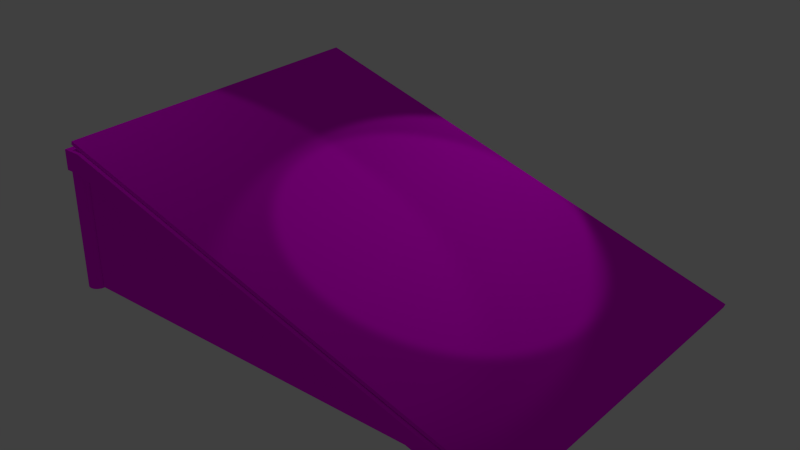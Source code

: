 # Source: ramp.blend  (saved by Blender 2.71.0; exported with 4.5.12 LTS)
import bpy
from mathutils import Matrix  # noqa: F401  (used for matrix-valued properties, if any)

bpy.ops.wm.read_factory_settings(use_empty=True)
scene = bpy.context.scene
scene.name = 'Scene'

# ---- collections
col_collection_1 = bpy.data.collections.new('Collection 1'); scene.collection.children.link(col_collection_1)
col_collection_6 = bpy.data.collections.new('Collection 6'); scene.collection.children.link(col_collection_6)

# ---- images (referenced by path relative to the original .blend; pixels are not part of the script)
import os
ASSET_DIR = os.environ.get("B2B_ASSET_DIR", "")  # directory of the original .blend (textures are referenced by path, not embedded)
HERE = os.path.dirname(os.path.abspath(__file__))  # packed textures are extracted next to this script under _unpacked/

def load_image(name, relpath, width, height, colorspace="sRGB"):
    """Load a texture the original file referenced (path relative to the .blend, or extracted next to this script)."""
    p = next((c for c in (os.path.join(HERE, relpath), os.path.join(ASSET_DIR, relpath)) if relpath and os.path.exists(c)), "")
    if p:
        img = bpy.data.images.load(p, check_existing=True)
        img.name = name
    else:  # same state as the original file: an image datablock whose file is absent (Cycles renders it pink)
        img = bpy.data.images.new(name, width, height)
        img.source = "FILE"
        img.filepath = "//" + (relpath or name)
    img.colorspace_settings.name = colorspace
    return img
img_woodplanksbare0305_10_s_jpg = load_image('WoodPlanksBare0305_10_S.jpg', 'WoodPlanksBare0305_10_S.jpg', 1024, 1024, 'sRGB')
img_woodplanksbare0347_2_s_jpg = load_image('WoodPlanksBare0347_2_S.jpg', 'WoodPlanksBare0347_2_S.jpg', 1024, 1024, 'sRGB')
img_woodlogs0004_1_preview_jpg = load_image('WoodLogs0004_1_preview.jpg', 'WoodLogs0004_1_preview.jpg', 1024, 1024, 'sRGB')

# ---- materials (node trees are filled in below, after node groups)
mat_material_002 = bpy.data.materials.new('Material.002')
mat_material_002.alpha_threshold = 0.0
mat_material_002.roughness = 0.5
mat_material_002.line_color = (0.0, 0.0, 0.0, 1.0)
mat_material = bpy.data.materials.new('Material')
mat_material.alpha_threshold = 0.0
mat_material.roughness = 0.5
mat_material.line_color = (0.0, 0.0, 0.0, 1.0)
mat_material_001 = bpy.data.materials.new('Material.001')
mat_material_001.alpha_threshold = 0.0
mat_material_001.roughness = 0.5
mat_material_001.line_color = (0.0, 0.0, 0.0, 1.0)
mat_beam = bpy.data.materials.new('beam')
mat_beam.alpha_threshold = 0.0
mat_beam.roughness = 0.5
mat_beam.line_color = (0.0, 0.0, 0.0, 1.0)

# ---- material node trees
mat_material_002.use_nodes = True; mat_material_002.node_tree.nodes.clear()
_N = mat_material_002.node_tree.nodes; _L = mat_material_002.node_tree.links
n0 = _N.new('ShaderNodeOutputMaterial'); n0.name = 'Material Output'; n0.location = (300, 300)
n1 = _N.new('ShaderNodeBsdfDiffuse'); n1.name = 'Diffuse BSDF'; n1.location = (10, 300)
n2 = _N.new('ShaderNodeTexImage'); n2.name = 'Image Texture'; n2.location = (-529, 344)
n2.width = 140
n2.image = img_woodplanksbare0305_10_s_jpg
n3 = _N.new('ShaderNodeMath'); n3.name = 'Math'; n3.location = (-190, 167)
n3.operation = 'MULTIPLY'
n4 = _N.new('ShaderNodeDisplacement'); n4.name = 'Displacement'; n4.location = (0, 0)
n4.inputs[1].default_value = 0.0
n4.inputs[2].default_value = 0.1
_L.new(n1.outputs[0], n0.inputs[0])
_L.new(n2.outputs[0], n1.inputs[0])
_L.new(n2.outputs[0], n3.inputs[0])
_L.new(n3.outputs[0], n4.inputs[0])
_L.new(n4.outputs[0], n0.inputs[2])
n0.is_active_output = True
mat_material.use_nodes = True; mat_material.node_tree.nodes.clear()
_N = mat_material.node_tree.nodes; _L = mat_material.node_tree.links
n0 = _N.new('ShaderNodeOutputMaterial'); n0.name = 'Material Output'; n0.location = (300, 300)
n1 = _N.new('ShaderNodeTexCoord'); n1.name = 'Texture Coordinate'; n1.location = (-1200, 500)
n2 = _N.new('ShaderNodeBsdfDiffuse'); n2.name = 'Diffuse BSDF'; n2.location = (0, 300)
n3 = _N.new('ShaderNodeMapping'); n3.name = 'Mapping'; n3.location = (-700, 500)
n3.inputs[3].default_value = (1.0, 16.5, 1.0)
n4 = _N.new('ShaderNodeMath'); n4.name = 'Math'; n4.location = (-5, 149)
n4.operation = 'MULTIPLY'
n4.inputs[1].default_value = 0.1
n5 = _N.new('ShaderNodeTexImage'); n5.name = 'Image Texture'; n5.location = (-300, 300)
n5.width = 140
n5.image = img_woodplanksbare0305_10_s_jpg
n6 = _N.new('ShaderNodeDisplacement'); n6.name = 'Displacement'; n6.location = (0, 0)
n6.inputs[1].default_value = 0.0
n6.inputs[2].default_value = 0.1
_L.new(n5.outputs[0], n2.inputs[0])
_L.new(n1.outputs[2], n3.inputs[0])
_L.new(n2.outputs[0], n0.inputs[0])
_L.new(n5.outputs[0], n4.inputs[0])
_L.new(n4.outputs[0], n6.inputs[0])
_L.new(n6.outputs[0], n0.inputs[2])
n0.is_active_output = True
mat_material_001.use_nodes = True; mat_material_001.node_tree.nodes.clear()
_N = mat_material_001.node_tree.nodes; _L = mat_material_001.node_tree.links
n0 = _N.new('ShaderNodeOutputMaterial'); n0.name = 'Material Output'; n0.location = (300, 300)
n1 = _N.new('ShaderNodeBsdfDiffuse'); n1.name = 'Diffuse BSDF'; n1.location = (10, 300)
n2 = _N.new('ShaderNodeTexImage'); n2.name = 'Image Texture'; n2.location = (-529, 344)
n2.width = 140
n2.image = img_woodplanksbare0347_2_s_jpg
n3 = _N.new('ShaderNodeMath'); n3.name = 'Math'; n3.location = (-190, 167)
n3.operation = 'MULTIPLY'
n4 = _N.new('ShaderNodeDisplacement'); n4.name = 'Displacement'; n4.location = (0, 0)
n4.inputs[1].default_value = 0.0
n4.inputs[2].default_value = 0.1
_L.new(n1.outputs[0], n0.inputs[0])
_L.new(n2.outputs[0], n1.inputs[0])
_L.new(n2.outputs[0], n3.inputs[0])
_L.new(n3.outputs[0], n4.inputs[0])
_L.new(n4.outputs[0], n0.inputs[2])
n0.is_active_output = True
mat_beam.use_nodes = True; mat_beam.node_tree.nodes.clear()
_N = mat_beam.node_tree.nodes; _L = mat_beam.node_tree.links
n0 = _N.new('ShaderNodeOutputMaterial'); n0.name = 'Material Output'; n0.location = (300, 300)
n1 = _N.new('ShaderNodeBsdfDiffuse'); n1.name = 'Diffuse BSDF'; n1.location = (10, 300)
n2 = _N.new('ShaderNodeTexImage'); n2.name = 'Image Texture'; n2.location = (-529, 344)
n2.width = 140
n2.image = img_woodlogs0004_1_preview_jpg
_L.new(n1.outputs[0], n0.inputs[0])
_L.new(n2.outputs[0], n1.inputs[0])
n0.is_active_output = True

# ---- world
world_world = bpy.data.worlds.new('World'); scene.world = world_world
world_world.color = (0.05088, 0.05088, 0.05088)
world_world.use_sun_shadow = False
world_world.sun_shadow_jitter_overblur = 0.0
world_world.cycles.sampling_method = 'MANUAL'
world_world.cycles.sample_map_resolution = 256

# ---- lights
light_spot_002 = bpy.data.lights.new('Spot.002', 'SPOT')
light_spot_002.transmission_factor = 0.0
light_spot_002.energy = 100.0
light_spot_002.shadow_buffer_clip_start = 0.5
light_spot_002.shadow_soft_size = 0.1
light_spot_002.shadow_maximum_resolution = 0.006
light_spot_002.use_absolute_resolution = True
light_spot_002.cycles.use_multiple_importance_sampling = False
light_spot_001 = bpy.data.lights.new('Spot.001', 'SPOT')
light_spot_001.transmission_factor = 0.0
light_spot_001.energy = 100.0
light_spot_001.shadow_buffer_clip_start = 0.5
light_spot_001.shadow_soft_size = 0.1
light_spot_001.shadow_maximum_resolution = 0.006
light_spot_001.use_absolute_resolution = True
light_spot_001.cycles.use_multiple_importance_sampling = False
light_spot = bpy.data.lights.new('Spot', 'SPOT')
light_spot.transmission_factor = 0.0
light_spot.energy = 100.0
light_spot.shadow_buffer_clip_start = 0.5
light_spot.shadow_soft_size = 0.1
light_spot.shadow_maximum_resolution = 0.006
light_spot.use_absolute_resolution = True
light_spot.cycles.use_multiple_importance_sampling = False

# ---- meshes
me_cylinder = bpy.data.meshes.new('Cylinder')
me_cylinder.from_pydata([(0.0, 18.69, -1.0), (0.0, 18.69, 1.163), (0.3827, 18.61, -1.0), (0.3827, 18.61, 1.163), (0.7071, 18.39, -1.0), (0.7071, 18.39, 1.163), (0.9239, 18.07, -1.0), (0.9239, 18.07, 1.163), (1.0, 17.69, -1.0), (1.0, 17.69, 1.163), (0.9239, 17.31, -1.0), (0.9239, 17.31, 1.163), (0.7071, 16.98, -1.0), (0.7071, 16.98, 1.163), (0.3827, 16.76, -1.0), (0.3827, 16.76, 1.163), (1.51e-07, 16.69, -1.0), (1.51e-07, 16.69, 1.163), (-0.3827, 16.76, -1.0), (-0.3827, 16.76, 1.163), (-0.7071, 16.98, -1.0), (-0.7071, 16.98, 1.163), (-0.9239, 17.31, -1.0), (-0.9239, 17.31, 1.163), (-1.0, 17.69, -1.0), (-1.0, 17.69, 1.163), (-0.9239, 18.07, -1.0), (-0.9239, 18.07, 1.163), (-0.7071, 18.39, -1.0), (-0.7071, 18.39, 1.163), (-0.3827, 18.61, -1.0), (-0.3827, 18.61, 1.163), (0.0, -16.69, -1.0), (0.0, -16.69, 1.163), (0.3827, -16.76, -1.0), (0.3827, -16.76, 1.163), (0.7071, -16.98, -1.0), (0.7071, -16.98, 1.163), (0.9239, -17.31, -1.0), (0.9239, -17.31, 1.163), (1.0, -17.69, -1.0), (1.0, -17.69, 1.163), (0.9239, -18.07, -1.0), (0.9239, -18.07, 1.163), (0.7071, -18.39, -1.0), (0.7071, -18.39, 1.163), (0.3827, -18.61, -1.0), (0.3827, -18.61, 1.163), (1.51e-07, -18.69, -1.0), (1.51e-07, -18.69, 1.163), (-0.3827, -18.61, -1.0), (-0.3827, -18.61, 1.163), (-0.7071, -18.39, -1.0), (-0.7071, -18.39, 1.163), (-0.9239, -18.07, -1.0), (-0.9239, -18.07, 1.163), (-1.0, -17.69, -1.0), (-1.0, -17.69, 1.163), (-0.9239, -17.31, -1.0), (-0.9239, -17.31, 1.163), (-0.7071, -16.98, -1.0), (-0.7071, -16.98, 1.163), (-0.3827, -16.76, -1.0), (-0.3827, -16.76, 1.163)], [], [(0, 1, 3, 2), (2, 3, 5, 4), (4, 5, 7, 6), (6, 7, 9, 8), (8, 9, 11, 10), (10, 11, 13, 12), (12, 13, 15, 14), (14, 15, 17, 16), (16, 17, 19, 18), (18, 19, 21, 20), (20, 21, 23, 22), (22, 23, 25, 24), (24, 25, 27, 26), (26, 27, 29, 28), (3, 1, 31, 29, 27, 25, 23, 21, 19, 17, 15, 13, 11, 9, 7, 5), (30, 31, 1, 0), (28, 29, 31, 30), (0, 2, 4, 6, 8, 10, 12, 14, 16, 18, 20, 22, 24, 26, 28, 30), (32, 33, 35, 34), (34, 35, 37, 36), (36, 37, 39, 38), (38, 39, 41, 40), (40, 41, 43, 42), (42, 43, 45, 44), (44, 45, 47, 46), (46, 47, 49, 48), (48, 49, 51, 50), (50, 51, 53, 52), (52, 53, 55, 54), (54, 55, 57, 56), (56, 57, 59, 58), (58, 59, 61, 60), (35, 33, 63, 61, 59, 57, 55, 53, 51, 49, 47, 45, 43, 41, 39, 37), (62, 63, 33, 32), (60, 61, 63, 62), (32, 34, 36, 38, 40, 42, 44, 46, 48, 50, 52, 54, 56, 58, 60, 62)])
_uv = me_cylinder.uv_layers.new(name='UVMap')
_uv.uv.foreach_set('vector', [0.0125, 0.3458, 0.5028, 0.3458, 0.5028, 0.3535, 0.0125, 0.3535, 0.0125, 0.3535, 0.5028, 0.3535, 0.5028, 0.3613, 0.0125, 0.3613, 0.0125, 0.3613, 0.5028, 0.3613, 0.5028, 0.3691, 0.0125, 0.3691, 0.0125, 0.3691, 0.5028, 0.3691, 0.5028, 0.3769, 0.01249, 0.3769, 0.01249, 0.3769, 0.5028, 0.3769, 0.5027, 0.3847, 0.01249, 0.3847, 0.01249, 0.3847, 0.5027, 0.3847, 0.5027, 0.3924, 0.01249, 0.3924, 0.01249, 0.3924, 0.5027, 0.3924, 0.5027, 0.4002, 0.01249, 0.4002, 0.01249, 0.4002, 0.5027, 0.4002, 0.5027, 0.408, 0.01248, 0.408, 0.01248, 0.408, 0.5027, 0.408, 0.5027, 0.4158, 0.01248, 0.4158, 0.01248, 0.4158, 0.5027, 0.4158, 0.5027, 0.4236, 0.01248, 0.4236, 0.01247, 0.2991, 0.5028, 0.2991, 0.5028, 0.3069, 0.01248, 0.3069, 0.01248, 0.3069, 0.5028, 0.3069, 0.5028, 0.3146, 0.01249, 0.3146, 0.01249, 0.3146, 0.5028, 0.3146, 0.5028, 0.3224, 0.01249, 0.3224, 0.01249, 0.3224, 0.5028, 0.3224, 0.5028, 0.3302, 0.0125, 0.3302, 0.6957, 0.782, 0.6498, 0.801, 0.6002, 0.801, 0.5543, 0.782, 0.5192, 0.7469, 0.5002, 0.701, 0.5002, 0.6514, 0.5192, 0.6055, 0.5543, 0.5704, 0.6002, 0.5514, 0.6498, 0.5514, 0.6957, 0.5704, 0.7308, 0.6055, 0.7498, 0.6514, 0.7498, 0.701, 0.7308, 0.7469, 0.0125, 0.338, 0.5028, 0.338, 0.5028, 0.3458, 0.0125, 0.3458, 0.0125, 0.3302, 0.5028, 0.3302, 0.5028, 0.338, 0.0125, 0.338, 0.1002, 0.5514, 0.1498, 0.5514, 0.1957, 0.5704, 0.2308, 0.6055, 0.2498, 0.6514, 0.2498, 0.701, 0.2308, 0.7469, 0.1957, 0.782, 0.1498, 0.801, 0.1002, 0.801, 0.0543, 0.782, 0.01919, 0.7469, 0.0001934, 0.701, 0.0001934, 0.6514, 0.01919, 0.6055, 0.0543, 0.5704, 0.01592, 0.2619, 0.5062, 0.2619, 0.5062, 0.2697, 0.01592, 0.2697, 0.01592, 0.2697, 0.5062, 0.2697, 0.5062, 0.2775, 0.01592, 0.2775, 0.01592, 0.2775, 0.5062, 0.2775, 0.5062, 0.2852, 0.01592, 0.2852, 0.01595, 0.1608, 0.5062, 0.1608, 0.5062, 0.1685, 0.01594, 0.1685, 0.01594, 0.1685, 0.5062, 0.1685, 0.5062, 0.1763, 0.01594, 0.1763, 0.01594, 0.1763, 0.5062, 0.1763, 0.5062, 0.1841, 0.01594, 0.1841, 0.01594, 0.1841, 0.5062, 0.1841, 0.5062, 0.1919, 0.01594, 0.1919, 0.01594, 0.1919, 0.5062, 0.1919, 0.5062, 0.1997, 0.01594, 0.1997, 0.01594, 0.1997, 0.5062, 0.1997, 0.5062, 0.2074, 0.01594, 0.2074, 0.01594, 0.2074, 0.5062, 0.2074, 0.5062, 0.2152, 0.01593, 0.2152, 0.01593, 0.2152, 0.5062, 0.2152, 0.5062, 0.223, 0.01593, 0.223, 0.01593, 0.223, 0.5062, 0.223, 0.5062, 0.2308, 0.01593, 0.2308, 0.01593, 0.2308, 0.5062, 0.2308, 0.5062, 0.2386, 0.01593, 0.2386, 0.01593, 0.2386, 0.5062, 0.2386, 0.5062, 0.2463, 0.01592, 0.2463, 0.8998, 0.801, 0.8502, 0.801, 0.8043, 0.782, 0.7692, 0.7469, 0.7502, 0.701, 0.7502, 0.6514, 0.7692, 0.6055, 0.8043, 0.5704, 0.8502, 0.5514, 0.8998, 0.5514, 0.9457, 0.5704, 0.9808, 0.6055, 0.9998, 0.6514, 0.9998, 0.701, 0.9808, 0.7469, 0.9457, 0.782, 0.01592, 0.2541, 0.5062, 0.2541, 0.5062, 0.2619, 0.01592, 0.2619, 0.01592, 0.2463, 0.5062, 0.2463, 0.5062, 0.2541, 0.01592, 0.2541, 0.3502, 0.5514, 0.3998, 0.5514, 0.4457, 0.5704, 0.4808, 0.6055, 0.4998, 0.6514, 0.4998, 0.701, 0.4808, 0.7469, 0.4457, 0.782, 0.3998, 0.801, 0.3502, 0.801, 0.3043, 0.782, 0.2692, 0.7469, 0.2502, 0.701, 0.2502, 0.6514, 0.2692, 0.6055, 0.3043, 0.5704])
me_cylinder.materials.append(mat_material_002)
me_cylinder.use_remesh_preserve_volume = False
me_cylinder.use_remesh_preserve_attributes = False
me_cylinder.use_mirror_vertex_groups = False
me_cylinder.update()
me_cube_003 = bpy.data.meshes.new('Cube.003')
me_cube_003.from_pydata([(-1.0, -1.0, -1.0), (-1.0, 1.0, -1.0), (1.0, 1.0, -1.0), (1.0, -1.0, -1.0), (-1.0, -1.0, 1.0), (-1.0, 1.0, 1.0), (1.0, 1.0, 1.0), (1.0, -1.0, 1.0)], [], [(4, 5, 1, 0), (5, 6, 2, 1), (6, 7, 3, 2), (7, 4, 0, 3), (0, 1, 2, 3), (7, 6, 5, 4)])
_uv = me_cube_003.uv_layers.new(name='UVMap')
_uv.uv.foreach_set('vector', [0.3428, 0.3239, 0.3428, 0.009434, 0.6572, 0.009434, 0.6572, 0.3239, 0.3239, 0.6572, 0.009434, 0.6572, 0.009434, 0.3428, 0.3239, 0.3428, 0.009434, 0.3239, 0.009434, 0.009434, 0.3239, 0.009434, 0.3239, 0.3239, 0.6572, 0.6572, 0.3428, 0.6572, 0.3428, 0.3428, 0.6572, 0.3428, 1.781, -0.781, 1.781, 1.114, -0.1143, 1.114, -0.1143, -0.781, -0.7319, 1.735, -0.7319, 0.006178, 0.9967, 0.006176, 0.9967, 1.735])
me_cube_003.materials.append(mat_material)
me_cube_003.use_remesh_preserve_volume = False
me_cube_003.use_remesh_preserve_attributes = False
me_cube_003.use_mirror_vertex_groups = False
me_cube_003.update()
me_cube_002 = bpy.data.meshes.new('Cube.002')
me_cube_002.from_pydata([(-1.0, -1.0, -1.06), (-1.0, 1.0, -1.06), (6.324, 1.0, -1.063), (6.324, -1.0, -1.063), (-1.0, -1.0, 1.086), (-1.0, 1.0, 1.086), (-1.0, 299.0, -1.06), (-1.0, 301.0, -1.06), (6.324, 301.0, -1.063), (6.324, 299.0, -1.063), (-1.0, 299.0, 1.086), (-1.0, 301.0, 1.086)], [], [(4, 5, 1, 0), (6, 7, 8, 9), (11, 8, 7), (3, 2, 5, 4), (0, 1, 2, 3), (5, 2, 1), (9, 8, 11, 10), (3, 4, 0), (10, 11, 7, 6), (9, 10, 6)])
_uv = me_cube_002.uv_layers.new(name='UVMap')
_uv.uv.foreach_set('vector', [0.003979, 0.5248, 0.1366, 0.5248, 0.1366, 0.6689, 0.003979, 0.6689, 0.8634, 0.00403, 0.996, 0.00403, 0.996, 0.496, 0.8634, 0.496, 1.679, -3.087, 1.488, 3.595, -0.1158, -3.089, 0.8554, 0.5167, 0.7228, 0.5167, 0.7228, 0.00403, 0.8554, 0.00403, 0.8634, 0.504, 0.996, 0.504, 0.996, 0.996, 0.8634, 0.996, 1.486, -3.019, 1.3, 3.798, -0.3448, -2.995, 0.5822, 0.00403, 0.7148, 0.00403, 0.7148, 0.5167, 0.5822, 0.5167, -1.354, 3.921, -1.544, -2.992, 0.3128, -2.971, 0.2931, 0.5248, 0.4257, 0.5248, 0.4257, 0.6689, 0.2931, 0.6689, -0.7612, 4.056, -0.9658, -2.968, 0.9219, -2.979])
me_cube_002.materials.append(mat_material_001)
me_cube_002.use_remesh_preserve_volume = False
me_cube_002.use_remesh_preserve_attributes = False
me_cube_002.use_mirror_vertex_groups = False
me_cube_002.update()
me_cube_001 = bpy.data.meshes.new('Cube.001')
me_cube_001.from_pydata([(-1.0, -1.0, -0.03903), (-1.0, 1.0, -0.03903), (1.0, 1.0, -0.03903), (1.0, -1.0, -0.03903), (-1.0, -1.0, 2.075), (-1.0, 1.0, 2.075), (1.0, 1.0, 2.075), (1.0, -1.0, 2.075), (0.9971, -0.8945, -0.03233), (0.9971, -1.002, -0.03233), (0.9971, -0.8945, 2.098), (0.9971, -1.002, 2.098), (43.78, -0.8945, -12.58), (43.78, -1.002, -12.58), (49.63, -0.8945, -12.58), (49.63, -1.002, -12.58), (0.9971, 1.0, -0.03233), (0.9971, 0.8924, -0.03233), (0.9971, 1.0, 2.098), (0.9971, 0.8924, 2.098), (43.78, 1.0, -12.58), (43.78, 0.8924, -12.58), (49.63, 1.0, -12.58), (49.63, 0.8924, -12.58)], [], [(4, 5, 1, 0), (5, 6, 2, 1), (6, 7, 3, 2), (7, 4, 0, 3), (0, 1, 2, 3), (7, 6, 5, 4), (9, 8, 12, 13), (9, 13, 15, 11), (10, 8, 9, 11), (14, 15, 13, 12), (10, 11, 15, 14), (8, 10, 14, 12), (17, 16, 20, 21), (22, 23, 21, 20), (19, 17, 21, 23), (18, 19, 23, 22), (16, 18, 22, 20), (16, 17, 19, 18)])
_uv = me_cube_001.uv_layers.new(name='UVMap')
_uv.uv.foreach_set('vector', [0.9297, 0.429, 0.07944, 0.429, 0.07944, 0.2486, 0.9297, 0.2486, 0.4602, 0.09877, 0.5051, 0.09877, 0.5051, 0.2212, 0.4602, 0.2212, 0.03416, 0.08413, 0.805, 0.08413, 0.805, 0.2271, 0.03416, 0.2271, 0.01892, 0.07984, 0.06385, 0.07984, 0.06385, 0.2023, 0.01892, 0.2023, 0.7704, 0.2531, 0.2287, 0.2531, 0.2287, 0.08793, 0.7704, 0.08793, 0.8127, 0.2381, 0.08852, 0.2381, 0.08852, 0.0814, 0.8127, 0.0814, 0.9387, 0.08295, 0.9387, 0.227, 0.06823, 0.227, 0.06823, 0.08296, 0.987, 0.9312, 0.1112, 0.9394, 0.001239, 0.8315, 0.9991, 0.7956, 0.234, 0.01908, 0.2758, 0.01908, 0.2758, 0.02622, 0.234, 0.02622, 0.001178, 0.02622, 0.001178, 0.01908, 0.1152, 0.01908, 0.1152, 0.02622, 0.9362, 0.2296, 0.9362, 0.09821, 0.02855, 0.0982, 0.02855, 0.2296, 0.01327, 0.5572, 0.001178, 0.422, 0.9988, 0.422, 0.8889, 0.5339, 0.02046, 0.2562, 0.02046, 0.08056, 0.9989, 0.08052, 0.9989, 0.2562, 0.2316, 0.01908, 0.2316, 0.02622, 0.1176, 0.02622, 0.1176, 0.01908, 0.9953, 0.6062, 0.9829, 0.7415, 0.1071, 0.7299, -0.002605, 0.6195, 0.00487, 0.7916, 0.004887, 0.9257, 0.9747, 0.9258, 0.9746, 0.7917, 0.01523, 0.3992, 0.003147, 0.2641, 1.001, 0.2641, 0.8909, 0.376, 0.04302, 0.003976, 0.04302, 0.01112, 0.001178, 0.01112, 0.001178, 0.003976])
me_cube_001.materials.append(mat_beam)
me_cube_001.use_remesh_preserve_volume = False
me_cube_001.use_remesh_preserve_attributes = False
me_cube_001.use_mirror_vertex_groups = False
me_cube_001.update()

# ---- objects
ob_cylinder = bpy.data.objects.new('Cylinder', me_cylinder)
ob_spot_002 = bpy.data.objects.new('Spot.002', light_spot_002)
ob_spot_001 = bpy.data.objects.new('Spot.001', light_spot_001)
ob_spot = bpy.data.objects.new('Spot', light_spot)
ob_cube_002 = bpy.data.objects.new('Cube.002', me_cube_003)
ob_cube_001 = bpy.data.objects.new('Cube.001', me_cube_002)
ob_cube = bpy.data.objects.new('Cube', me_cube_001)

# ---- transforms, parenting, visibility, modifiers, constraints
ob_cylinder.location = (0.0, 0.0, 1.0)
ob_cylinder.scale = (0.1696, 0.1696, 1.0)
ob_cylinder.lineart.crease_threshold = 0.0
ob_spot_002.location = (3.995, 5.532, 6.424)
ob_spot_002.rotation_euler = (-0.03233, -0.7132, -1.457)
ob_spot_002.lineart.crease_threshold = 0.0
ob_spot_001.location = (-2.342, -2.597, 9.161)
ob_spot_001.rotation_euler = (0.0, -0.4552, 0.0)
ob_spot_001.lineart.crease_threshold = 0.0
ob_spot.location = (6.972, 0.4077, 7.89)
ob_spot.rotation_euler = (0.0, 0.3144, 0.0)
ob_spot.lineart.crease_threshold = 0.0
ob_cube_002.location = (4.244, 0.01697, 1.332)
ob_cube_002.rotation_euler = (0.0, 0.2924, 0.0)
ob_cube_002.scale = (4.499, 3.113, 0.03387)
ob_cube_002.lineart.crease_threshold = 0.0
ob_cube_001.location = (1.172, -3.0, 1.077)
ob_cube_001.scale = (1.0, 0.02, 1.0)
ob_cube_001.lineart.crease_threshold = 0.0
ob_cube.location = (1.211e-08, 0.00674, 2.155)
ob_cube.scale = (0.1715, 3.17, 0.1715)
ob_cube.lineart.crease_threshold = 0.0

# ---- collection membership
col_collection_1.objects.link(ob_cylinder)
col_collection_6.objects.link(ob_spot_002)
col_collection_6.objects.link(ob_spot_001)
col_collection_6.objects.link(ob_spot)
col_collection_6.objects.link(ob_cube_002)
col_collection_6.objects.link(ob_cube_001)
col_collection_6.objects.link(ob_cube)

# ---- scene / render settings (as saved in the file)
scene.frame_start = 1; scene.frame_end = 250; scene.frame_set(1)
scene.render.engine = 'CYCLES'
scene.render.resolution_percentage = 50
scene.render.dither_intensity = 0.0
scene.cycles.use_denoising = False
scene.cycles.samples = 10
scene.cycles.sampling_pattern = 'TABULATED_SOBOL'
scene.cycles.light_sampling_threshold = 0.0
scene.cycles.use_adaptive_sampling = False
scene.cycles.use_light_tree = False
scene.cycles.blur_glossy = 0.0
scene.cycles.volume_bounces = 1
scene.cycles.pixel_filter_type = 'GAUSSIAN'
scene.cycles.sample_clamp_indirect = 0.0
scene.view_settings.view_transform = 'Standard'
bpy.context.view_layer.update()

# ---- added for rendering (the .blend has no active camera): camera
cam_auto = bpy.data.cameras.new('AutoCamera')
cam_auto.lens = 50.0
cam_auto.sensor_width = 36.0
cam_auto.clip_end = 1000.0
ob_auto_camera = bpy.data.objects.new('AutoCamera', cam_auto)
scene.collection.objects.link(ob_auto_camera)
ob_auto_camera.location = (14.4845, -12.3437, 9.56119)
ob_auto_camera.rotation_euler = (1.09748, -7.21219e-08, 0.694738)
scene.camera = ob_auto_camera
bpy.context.view_layer.update()

